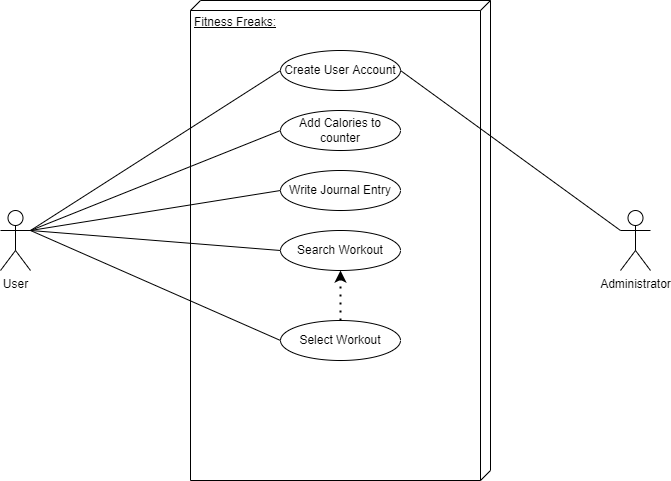

The diagram above was exported from draw.io. Its source (the exported page's mxGraphModel, read from the mxfile embedded in the PNG):
<mxGraphModel dx="2062" dy="1154" grid="1" gridSize="10" guides="1" tooltips="1" connect="1" arrows="1" fold="1" page="1" pageScale="1" pageWidth="850" pageHeight="1100" math="0" shadow="0">
  <root>
    <mxCell id="0" />
    <mxCell id="1" parent="0" />
    <mxCell id="j0XFZavj6UqR-mXcZZR2-1" value="Fitness Freaks:" style="verticalAlign=top;align=left;spacingTop=8;spacingLeft=2;spacingRight=12;shape=cube;size=10;direction=south;fontStyle=4;html=1;" parent="1" vertex="1">
      <mxGeometry x="310" y="130" width="300" height="480" as="geometry" />
    </mxCell>
    <mxCell id="j0XFZavj6UqR-mXcZZR2-2" value="User" style="shape=umlActor;verticalLabelPosition=bottom;verticalAlign=top;html=1;" parent="1" vertex="1">
      <mxGeometry x="120" y="340" width="30" height="60" as="geometry" />
    </mxCell>
    <mxCell id="j0XFZavj6UqR-mXcZZR2-3" value="Administrator" style="shape=umlActor;verticalLabelPosition=bottom;verticalAlign=top;html=1;" parent="1" vertex="1">
      <mxGeometry x="740" y="340" width="30" height="60" as="geometry" />
    </mxCell>
    <mxCell id="j0XFZavj6UqR-mXcZZR2-4" value="Create User Account" style="ellipse;whiteSpace=wrap;html=1;" parent="1" vertex="1">
      <mxGeometry x="400" y="180" width="120" height="40" as="geometry" />
    </mxCell>
    <mxCell id="j0XFZavj6UqR-mXcZZR2-5" value="" style="endArrow=none;html=1;rounded=0;exitX=1;exitY=0.3333333333333333;exitDx=0;exitDy=0;exitPerimeter=0;entryX=0;entryY=0.5;entryDx=0;entryDy=0;" parent="1" source="j0XFZavj6UqR-mXcZZR2-2" target="j0XFZavj6UqR-mXcZZR2-4" edge="1">
      <mxGeometry width="50" height="50" relative="1" as="geometry">
        <mxPoint x="380" y="400" as="sourcePoint" />
        <mxPoint x="430" y="350" as="targetPoint" />
      </mxGeometry>
    </mxCell>
    <mxCell id="j0XFZavj6UqR-mXcZZR2-6" value="" style="endArrow=none;html=1;rounded=0;entryX=0;entryY=0.3333333333333333;entryDx=0;entryDy=0;entryPerimeter=0;exitX=1;exitY=0.5;exitDx=0;exitDy=0;" parent="1" source="j0XFZavj6UqR-mXcZZR2-4" target="j0XFZavj6UqR-mXcZZR2-3" edge="1">
      <mxGeometry width="50" height="50" relative="1" as="geometry">
        <mxPoint x="380" y="400" as="sourcePoint" />
        <mxPoint x="430" y="350" as="targetPoint" />
      </mxGeometry>
    </mxCell>
    <mxCell id="j0XFZavj6UqR-mXcZZR2-10" value="Add Calories to counter" style="ellipse;whiteSpace=wrap;html=1;" parent="1" vertex="1">
      <mxGeometry x="400" y="240" width="120" height="40" as="geometry" />
    </mxCell>
    <mxCell id="j0XFZavj6UqR-mXcZZR2-11" value="" style="endArrow=none;html=1;rounded=0;exitX=1;exitY=0.3333333333333333;exitDx=0;exitDy=0;exitPerimeter=0;entryX=0;entryY=0.5;entryDx=0;entryDy=0;" parent="1" source="j0XFZavj6UqR-mXcZZR2-2" target="j0XFZavj6UqR-mXcZZR2-10" edge="1">
      <mxGeometry width="50" height="50" relative="1" as="geometry">
        <mxPoint x="380" y="400" as="sourcePoint" />
        <mxPoint x="430" y="350" as="targetPoint" />
      </mxGeometry>
    </mxCell>
    <mxCell id="j0XFZavj6UqR-mXcZZR2-12" value="Write Journal Entry" style="ellipse;whiteSpace=wrap;html=1;" parent="1" vertex="1">
      <mxGeometry x="400" y="300" width="120" height="40" as="geometry" />
    </mxCell>
    <mxCell id="j0XFZavj6UqR-mXcZZR2-13" value="" style="endArrow=none;html=1;rounded=0;exitX=1;exitY=0.3333333333333333;exitDx=0;exitDy=0;exitPerimeter=0;entryX=0;entryY=0.5;entryDx=0;entryDy=0;" parent="1" source="j0XFZavj6UqR-mXcZZR2-2" target="j0XFZavj6UqR-mXcZZR2-12" edge="1">
      <mxGeometry width="50" height="50" relative="1" as="geometry">
        <mxPoint x="190" y="370" as="sourcePoint" />
        <mxPoint x="430" y="350" as="targetPoint" />
      </mxGeometry>
    </mxCell>
    <mxCell id="j0XFZavj6UqR-mXcZZR2-14" value="Search Workout" style="ellipse;whiteSpace=wrap;html=1;" parent="1" vertex="1">
      <mxGeometry x="400" y="360" width="120" height="40" as="geometry" />
    </mxCell>
    <mxCell id="j0XFZavj6UqR-mXcZZR2-15" value="Select Workout" style="ellipse;whiteSpace=wrap;html=1;" parent="1" vertex="1">
      <mxGeometry x="400" y="450" width="120" height="40" as="geometry" />
    </mxCell>
    <mxCell id="j0XFZavj6UqR-mXcZZR2-16" value="" style="endArrow=none;html=1;rounded=0;exitX=1;exitY=0.3333333333333333;exitDx=0;exitDy=0;exitPerimeter=0;entryX=0;entryY=0.5;entryDx=0;entryDy=0;" parent="1" source="j0XFZavj6UqR-mXcZZR2-2" target="j0XFZavj6UqR-mXcZZR2-14" edge="1">
      <mxGeometry width="50" height="50" relative="1" as="geometry">
        <mxPoint x="380" y="400" as="sourcePoint" />
        <mxPoint x="430" y="350" as="targetPoint" />
      </mxGeometry>
    </mxCell>
    <mxCell id="j0XFZavj6UqR-mXcZZR2-17" value="" style="endArrow=none;html=1;rounded=0;exitX=1;exitY=0.3333333333333333;exitDx=0;exitDy=0;exitPerimeter=0;entryX=0;entryY=0.5;entryDx=0;entryDy=0;" parent="1" source="j0XFZavj6UqR-mXcZZR2-2" target="j0XFZavj6UqR-mXcZZR2-15" edge="1">
      <mxGeometry width="50" height="50" relative="1" as="geometry">
        <mxPoint x="380" y="400" as="sourcePoint" />
        <mxPoint x="430" y="350" as="targetPoint" />
      </mxGeometry>
    </mxCell>
    <mxCell id="j0XFZavj6UqR-mXcZZR2-18" value="" style="endArrow=classic;dashed=1;html=1;dashPattern=1 3;strokeWidth=2;rounded=0;exitX=0.5;exitY=0;exitDx=0;exitDy=0;entryX=0.5;entryY=1;entryDx=0;entryDy=0;startArrow=none;startFill=0;endFill=1;" parent="1" source="j0XFZavj6UqR-mXcZZR2-15" target="j0XFZavj6UqR-mXcZZR2-14" edge="1">
      <mxGeometry width="50" height="50" relative="1" as="geometry">
        <mxPoint x="380" y="370" as="sourcePoint" />
        <mxPoint x="430" y="320" as="targetPoint" />
      </mxGeometry>
    </mxCell>
  </root>
</mxGraphModel>